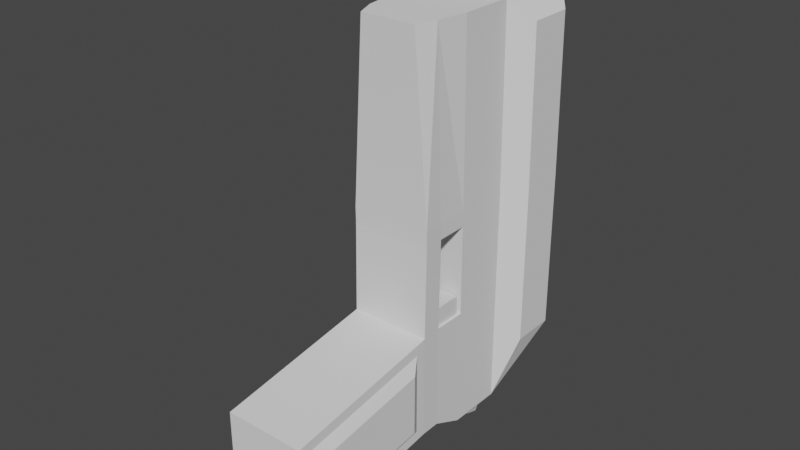 # Source: LaserGun.blend  (saved by Blender 2.92.15; exported with 4.5.12 LTS)
import bpy
from mathutils import Matrix  # noqa: F401  (used for matrix-valued properties, if any)

bpy.ops.wm.read_factory_settings(use_empty=True)
scene = bpy.context.scene
scene.name = 'Scene'

# ---- collections
col_collection = bpy.data.collections.new('Collection'); scene.collection.children.link(col_collection)

# ---- world
world_world = bpy.data.worlds.new('World'); scene.world = world_world
world_world.use_nodes = True; world_world.node_tree.nodes.clear()
_N = world_world.node_tree.nodes; _L = world_world.node_tree.links
n0 = _N.new('ShaderNodeOutputWorld'); n0.name = 'World Output'; n0.location = (300, 300)
n1 = _N.new('ShaderNodeBackground'); n1.name = 'Background'; n1.location = (10, 300)
n1.inputs[0].default_value = (0.05088, 0.05088, 0.05088, 1.0)
_L.new(n1.outputs[0], n0.inputs[0])
n0.is_active_output = True
world_world.color = (0.05088, 0.05088, 0.05088)
world_world.use_sun_shadow = False
world_world.sun_shadow_jitter_overblur = 0.0

# ---- meshes
me_cube_001 = bpy.data.meshes.new('Cube.001')
me_cube_001.from_pydata([(-0.5457, -0.8867, -1.0), (-0.6166, -1.042, 1.0), (-0.5457, -0.1875, -1.0), (-0.659, -0.07414, 1.0), (0.5678, -0.8867, -1.0), (0.6388, -1.042, 1.0), (0.5678, -0.1875, -1.0), (0.6812, -0.07414, 1.0), (-0.659, -1.0, 2.499), (-0.659, -0.07414, 2.499), (0.6812, -1.0, 2.499), (0.6812, -0.07414, 2.499), (-0.659, -1.0, 2.739), (-0.659, -0.07414, 2.739), (0.6812, -1.0, 2.739), (0.6812, -0.07414, 2.739), (-0.659, -1.547, -0.7541), (-0.6166, -1.505, 1.0), (0.6812, -1.547, -0.7541), (0.6388, -1.505, 1.0), (-0.6458, -2.072, -0.5842), (-0.6458, -2.072, 0.7722), (0.6944, -2.062, -0.5936), (0.6944, -2.062, 0.7848), (-0.659, -1.523, 2.495), (0.6812, -1.523, 2.495), (-0.6458, -1.864, 2.49), (0.6944, -1.864, 2.49), (-0.659, -1.527, 2.742), (0.6812, -1.527, 2.742), (-0.6458, -1.868, 2.737), (0.6944, -1.868, 2.737), (0.6812, -1.0, 1.0), (-0.659, -1.0, 1.0), (0.6812, -1.547, 1.0), (-0.659, -1.547, 1.0), (-0.6166, -1.042, 1.318), (0.6388, -1.042, 1.318), (-0.6166, -1.505, 1.318), (0.6388, -1.505, 1.318), (-0.6458, -4.372, -0.8913), (-0.6458, -4.372, 0.403), (0.6944, -4.383, -0.9036), (0.6944, -4.383, 0.4121), (-0.659, -1.047, 5.724), (-0.4224, 0.1155, 5.949), (0.6812, -1.047, 5.724), (0.4446, 0.1155, 5.949), (-0.5774, -1.573, 5.727), (0.5995, -1.573, 5.727), (-0.4401, -1.915, 5.722), (0.4887, -1.915, 5.722), (-0.659, 1.32, -0.3674), (-0.659, 1.32, 1.005), (0.6812, 1.32, -0.3674), (0.6812, 1.32, 1.005), (-0.659, 1.32, 2.505), (0.6812, 1.32, 2.505), (-0.659, 1.32, 2.745), (0.6812, 1.32, 2.745), (-0.4224, 1.037, 5.952), (0.4446, 1.037, 5.952), (0.9785, 0.258, 0.04034), (0.9785, 0.258, 1.0), (0.9785, 0.258, 2.499), (0.9785, 0.258, 2.739), (0.9785, 0.2111, 5.376), (0.9785, 1.001, 0.04581), (0.9785, 1.001, 1.005), (0.9785, 1.001, 2.505), (0.9785, 1.001, 2.745), (0.9785, 0.9543, 5.382), (-0.9885, 0.2542, 0.04034), (-0.9885, 0.2542, 1.0), (-0.9885, 0.2542, 2.499), (-0.9885, 0.2542, 2.739), (-0.9885, 0.2073, 5.376), (-0.9885, 0.9763, 0.04581), (-0.9885, 0.9763, 1.005), (-0.9885, 0.9763, 2.505), (-0.9885, 0.9763, 2.745), (-0.9885, 0.9294, 5.382), (-0.659, -0.07414, -1.0), (-0.659, -1.0, -1.0), (0.6812, -0.07414, -1.0), (0.6812, -1.0, -1.0), (-0.4468, -0.8081, -1.196), (-0.4468, -0.1864, -1.379), (0.4545, -0.8081, -1.196), (0.4545, -0.1864, -1.379), (0.6944, -1.889, 0.9874), (0.6944, -1.889, -0.7447), (0.6944, -4.555, 0.5593), (0.6944, -4.555, -1.101), (0.7953, -2.239, -0.4683), (0.7953, -2.235, 0.548), (0.7953, -4.151, -0.704), (0.7953, -4.169, 0.2503), (-0.6458, -1.889, -0.7447), (-0.6458, -1.889, 0.9874), (-0.6458, -4.555, -1.101), (-0.6458, -4.555, 0.5593), (-0.7467, -2.254, -0.4465), (-0.7467, -2.253, 0.5618), (-0.7467, -4.194, -0.7215), (-0.7467, -4.217, 0.2704), (0.6812, -0.121, 5.724), (0.6812, 1.273, 5.729), (-0.659, -0.121, 5.724), (-0.659, 1.273, 5.729), (-0.1752, 0.3663, 6.466), (0.1973, 0.3663, 6.466), (-0.1752, 0.7831, 6.468), (0.1973, 0.7831, 6.468), (0.3665, 0.1971, 6.466), (0.3665, 0.9524, 6.469), (-0.3444, 0.1971, 6.466), (-0.3444, 0.9524, 6.469), (-0.1752, 0.368, 6.028), (0.1973, 0.368, 6.028), (-0.1752, 0.7849, 6.03), (0.1973, 0.7849, 6.03)], [], [(83, 33, 3, 82), (107, 106, 66, 71), (84, 7, 32, 85), (1, 17, 38, 36), (2, 6, 89, 87), (3, 33, 8, 9), (58, 56, 79, 80), (33, 32, 10, 8), (61, 60, 117, 115), (32, 7, 11, 10), (13, 12, 44, 108), (10, 11, 15, 14), (9, 8, 12, 13), (8, 10, 14, 12), (34, 35, 24, 25), (85, 32, 34, 18), (33, 83, 16, 35), (83, 85, 18, 16), (98, 91, 93, 100), (18, 34, 90, 91), (16, 18, 91, 98), (35, 16, 98, 99), (24, 26, 30, 28), (35, 99, 26, 24), (90, 34, 25, 27), (99, 90, 27, 26), (14, 15, 106, 46), (25, 24, 28, 29), (27, 25, 29, 31), (26, 27, 31, 30), (29, 25, 10, 14), (31, 29, 49, 51), (24, 28, 12, 8), (25, 24, 8, 10), (1, 5, 32, 33), (19, 17, 35, 34), (17, 1, 33, 35), (5, 19, 34, 32), (37, 36, 38, 39), (5, 1, 36, 37), (19, 5, 37, 39), (17, 19, 39, 38), (93, 92, 101, 100), (20, 40, 104, 102), (90, 99, 101, 92), (23, 43, 97, 95), (106, 108, 44, 46), (49, 48, 50, 51), (46, 44, 48, 49), (30, 31, 51, 50), (28, 48, 44, 12), (14, 46, 49, 29), (28, 30, 50, 48), (84, 82, 52, 54), (52, 53, 55, 54), (57, 56, 58, 59), (55, 53, 56, 57), (59, 58, 109, 107), (106, 15, 65, 66), (59, 107, 71, 70), (15, 11, 64, 65), (13, 108, 76, 75), (53, 52, 77, 78), (52, 82, 72, 77), (65, 64, 69, 70), (66, 65, 70, 71), (64, 63, 68, 69), (63, 62, 67, 68), (11, 7, 63, 64), (7, 84, 62, 63), (57, 59, 70, 69), (84, 54, 67, 62), (55, 57, 69, 68), (54, 55, 68, 67), (75, 76, 81, 80), (72, 73, 78, 77), (73, 74, 79, 78), (74, 75, 80, 79), (56, 53, 78, 79), (109, 58, 80, 81), (82, 3, 73, 72), (108, 109, 81, 76), (3, 9, 74, 73), (9, 13, 75, 74), (2, 0, 83, 82), (6, 2, 82, 84), (4, 6, 84, 85), (0, 4, 85, 83), (87, 89, 88, 86), (6, 4, 88, 89), (0, 2, 87, 86), (4, 0, 86, 88), (23, 22, 91, 90), (42, 43, 92, 93), (22, 42, 93, 91), (43, 23, 90, 92), (94, 95, 97, 96), (43, 42, 96, 97), (42, 22, 94, 96), (22, 23, 95, 94), (20, 21, 99, 98), (41, 40, 100, 101), (40, 20, 98, 100), (21, 41, 101, 99), (103, 102, 104, 105), (21, 20, 102, 103), (41, 21, 103, 105), (40, 41, 105, 104), (61, 47, 106, 107), (47, 45, 108, 106), (60, 61, 107, 109), (45, 60, 109, 108), (112, 110, 118, 120), (47, 61, 115, 114), (60, 45, 116, 117), (45, 47, 114, 116), (113, 111, 114, 115), (111, 110, 116, 114), (112, 113, 115, 117), (110, 112, 117, 116), (118, 119, 121, 120), (110, 111, 119, 118), (113, 112, 120, 121), (111, 113, 121, 119)])
_uv = me_cube_001.uv_layers.new(name='UVMap')
_uv.uv.foreach_set('vector', [0.1799, 0.007558, 0.1797, 0.1624, 0.1081, 0.1623, 0.1082, 0.007494, 0.9073, 0.528, 0.7993, 0.5277, 0.825, 0.5013, 0.8825, 0.5016, 0.8021, 0.007246, 0.8024, 0.1621, 0.7307, 0.1622, 0.7305, 0.007356, 0.05768, 0.8111, 0.05768, 0.7753, 0.08227, 0.7753, 0.08227, 0.8111, 0.7967, 0.6622, 0.7967, 0.7485, 0.7674, 0.7397, 0.7674, 0.6699, 0.1081, 0.1623, 0.1797, 0.1624, 0.1796, 0.2785, 0.108, 0.2784, 0.0, 0.2973, 1.621e-05, 0.2788, 0.02624, 0.2788, 0.02622, 0.2974, 0.3113, 0.5284, 0.4151, 0.5284, 0.4151, 0.6445, 0.3113, 0.6445, 0.7674, 0.5951, 0.7674, 0.528, 0.8075, 0.534, 0.8075, 0.5891, 0.7307, 0.1622, 0.8024, 0.1621, 0.8026, 0.2781, 0.7309, 0.2782, 0.1079, 0.297, 0.1796, 0.2971, 0.183, 0.5282, 0.1114, 0.5281, 0.7309, 0.2782, 0.8026, 0.2781, 0.8026, 0.2967, 0.7309, 0.2968, 0.108, 0.2784, 0.1796, 0.2785, 0.1796, 0.2971, 0.1079, 0.297, 0.3113, 0.6445, 0.4151, 0.6445, 0.4151, 0.663, 0.3113, 0.663, 0.2075, 0.5284, 0.3113, 0.5284, 0.3113, 0.6441, 0.2075, 0.6441, 0.7305, 0.007356, 0.7307, 0.1622, 0.6883, 0.1622, 0.6881, 0.02646, 0.1797, 0.1624, 0.1799, 0.007558, 0.2222, 0.02664, 0.2221, 0.1625, 0.5591, 0.7068, 0.6629, 0.7072, 0.6627, 0.7499, 0.5589, 0.7495, 0.5598, 0.7759, 0.6636, 0.7763, 0.6627, 0.9823, 0.559, 0.9819, 0.6881, 0.02646, 0.6883, 0.1622, 0.6619, 0.1613, 0.6617, 0.02725, 0.5589, 0.7495, 0.6627, 0.7499, 0.6636, 0.7763, 0.5598, 0.7759, 0.2221, 0.1625, 0.2222, 0.02664, 0.2487, 0.02739, 0.2486, 0.1615, 0.2201, 0.2782, 0.2466, 0.2778, 0.2469, 0.297, 0.2204, 0.2973, 0.2221, 0.1625, 0.2486, 0.1615, 0.2466, 0.2778, 0.2201, 0.2782, 0.6619, 0.1613, 0.6883, 0.1622, 0.6904, 0.2779, 0.6639, 0.2776, 0.6636, 0.528, 0.7674, 0.528, 0.7674, 0.6442, 0.6636, 0.6442, 0.7309, 0.2968, 0.8026, 0.2967, 0.7993, 0.5277, 0.7276, 0.5278, 0.2075, 0.6441, 0.3113, 0.6441, 0.3113, 0.6633, 0.2075, 0.6633, 0.6639, 0.2776, 0.6904, 0.2779, 0.6901, 0.2971, 0.6637, 0.2968, 0.6636, 0.6442, 0.7674, 0.6442, 0.7674, 0.6634, 0.6636, 0.6634, 0.8158, 0.7594, 0.7967, 0.7597, 0.797, 0.8002, 0.8156, 0.8002, 0.6637, 0.2968, 0.6901, 0.2971, 0.6869, 0.528, 0.6604, 0.5274, 0.2201, 0.2782, 0.2204, 0.2973, 0.1796, 0.2971, 0.1796, 0.2785, 0.2499, 0.767, 0.2499, 0.6633, 0.2904, 0.6633, 0.2904, 0.767, 0.2108, 0.6665, 0.2108, 0.7637, 0.2075, 0.767, 0.2075, 0.6633, 0.2466, 0.7637, 0.2466, 0.6665, 0.2499, 0.6633, 0.2499, 0.767, 0.2466, 0.6665, 0.2108, 0.6665, 0.2075, 0.6633, 0.2499, 0.6633, 0.2108, 0.7637, 0.2466, 0.7637, 0.2499, 0.767, 0.2075, 0.767, 0.4151, 0.6256, 0.4151, 0.5284, 0.4509, 0.5284, 0.4509, 0.6256, 0.8213, 0.6622, 0.8213, 0.7594, 0.7967, 0.7594, 0.7967, 0.6622, 0.7674, 0.8182, 0.7674, 0.7824, 0.7919, 0.7824, 0.7919, 0.8182, 0.832, 0.528, 0.832, 0.6252, 0.8075, 0.6252, 0.8075, 0.528, 0.4151, 0.663, 0.4151, 0.7915, 0.3113, 0.7915, 0.3113, 0.663, 0.2629, 0.03983, 0.4409, 0.01621, 0.427, 0.02935, 0.2768, 0.05051, 0.2075, 0.7353, 0.1038, 0.7353, 0.1038, 0.5284, 0.2075, 0.5284, 0.6485, 0.1457, 0.4687, 0.1171, 0.4852, 0.1047, 0.635, 0.1275, 0.0, 0.6364, 0.1038, 0.6364, 0.1038, 0.7081, 0.0, 0.7081, 0.006321, 0.7488, 0.09744, 0.7488, 0.08682, 0.7753, 0.0149, 0.7753, 0.0, 0.7081, 0.1038, 0.7081, 0.09744, 0.7488, 0.006321, 0.7488, 0.6636, 0.6634, 0.7674, 0.6634, 0.7514, 0.8945, 0.6795, 0.8945, 0.2204, 0.2973, 0.2239, 0.5284, 0.183, 0.5282, 0.1796, 0.2971, 0.7309, 0.2968, 0.7276, 0.5278, 0.6869, 0.528, 0.6901, 0.2971, 0.2204, 0.2973, 0.2469, 0.297, 0.2505, 0.5281, 0.2239, 0.5284, 0.6632, 0.6355, 0.5594, 0.6351, 0.5598, 0.528, 0.6636, 0.5284, 0.5589, 0.528, 0.5589, 0.6342, 0.4552, 0.6342, 0.4552, 0.528, 0.4552, 0.7503, 0.5589, 0.7503, 0.5589, 0.7689, 0.4552, 0.7689, 0.4552, 0.6342, 0.5589, 0.6342, 0.5589, 0.7503, 0.4552, 0.7503, 0.4552, 0.7689, 0.5589, 0.7689, 0.5589, 1.0, 0.4552, 1.0, 0.7993, 0.5277, 0.8026, 0.2967, 0.8283, 0.2972, 0.825, 0.5013, 0.9106, 0.2969, 0.9073, 0.528, 0.8825, 0.5016, 0.8858, 0.2975, 0.8026, 0.2967, 0.8026, 0.2781, 0.8282, 0.2786, 0.8283, 0.2972, 0.1079, 0.297, 0.1114, 0.5281, 0.08558, 0.5012, 0.08213, 0.297, 0.0001178, 0.1627, 0.0002108, 0.05638, 0.0264, 0.08842, 0.02634, 0.1627, 0.0002108, 0.05638, 0.1082, 0.007494, 0.08231, 0.08805, 0.0264, 0.08842, 0.8283, 0.2972, 0.8282, 0.2786, 0.8858, 0.279, 0.8858, 0.2975, 0.825, 0.5013, 0.8283, 0.2972, 0.8858, 0.2975, 0.8825, 0.5016, 0.8282, 0.2786, 0.8281, 0.1626, 0.8856, 0.1629, 0.8858, 0.279, 0.8281, 0.1626, 0.828, 0.08827, 0.8855, 0.08861, 0.8856, 0.1629, 0.8026, 0.2781, 0.8024, 0.1621, 0.8281, 0.1626, 0.8282, 0.2786, 0.8024, 0.1621, 0.8021, 0.007246, 0.828, 0.08827, 0.8281, 0.1626, 0.9105, 0.2784, 0.9106, 0.2969, 0.8858, 0.2975, 0.8858, 0.279, 0.8021, 0.007246, 0.9102, 0.05605, 0.8855, 0.08861, 0.828, 0.08827, 0.9103, 0.1623, 0.9105, 0.2784, 0.8858, 0.279, 0.8856, 0.1629, 0.9102, 0.05605, 0.9103, 0.1623, 0.8856, 0.1629, 0.8855, 0.08861, 0.08213, 0.297, 0.08558, 0.5012, 0.02967, 0.5016, 0.02622, 0.2974, 0.08231, 0.08805, 0.08224, 0.1624, 0.02634, 0.1627, 0.0264, 0.08842, 0.08224, 0.1624, 0.08214, 0.2784, 0.02624, 0.2788, 0.02634, 0.1627, 0.08214, 0.2784, 0.08213, 0.297, 0.02622, 0.2974, 0.02624, 0.2788, 1.621e-05, 0.2788, 0.0001178, 0.1627, 0.02634, 0.1627, 0.02624, 0.2788, 0.003427, 0.5284, 0.0, 0.2973, 0.02622, 0.2974, 0.02967, 0.5016, 0.1082, 0.007494, 0.1081, 0.1623, 0.08224, 0.1624, 0.08231, 0.08805, 0.1114, 0.5281, 0.003427, 0.5284, 0.02967, 0.5016, 0.08558, 0.5012, 0.1081, 0.1623, 0.108, 0.2784, 0.08214, 0.2784, 0.08224, 0.1624, 0.108, 0.2784, 0.1079, 0.297, 0.08213, 0.297, 0.08214, 0.2784, 0.5681, 0.6439, 0.5679, 0.698, 0.5591, 0.7068, 0.5594, 0.6351, 0.6543, 0.6442, 0.5681, 0.6439, 0.5594, 0.6351, 0.6632, 0.6355, 0.6541, 0.6984, 0.6543, 0.6442, 0.6632, 0.6355, 0.6629, 0.7072, 0.5679, 0.698, 0.6541, 0.6984, 0.6629, 0.7072, 0.5591, 0.7068, 0.1521, 0.7353, 0.1521, 0.8051, 0.1038, 0.8051, 0.1038, 0.7353, 0.237, 0.7671, 0.237, 0.8213, 0.2217, 0.8152, 0.2075, 0.767, 0.2664, 0.767, 0.2664, 0.8212, 0.237, 0.8211, 0.2512, 0.773, 0.3057, 0.6633, 0.3057, 0.7495, 0.2904, 0.7418, 0.2904, 0.672, 0.6485, 0.1457, 0.6483, 0.03896, 0.6617, 0.02725, 0.6619, 0.1613, 0.4685, 0.01524, 0.4687, 0.1171, 0.4554, 0.1285, 0.4552, 0.0, 0.6483, 0.03896, 0.4685, 0.01524, 0.4552, 0.0, 0.6617, 0.02725, 0.4687, 0.1171, 0.6485, 0.1457, 0.6619, 0.1613, 0.4554, 0.1285, 0.6346, 0.04886, 0.635, 0.1275, 0.4852, 0.1047, 0.4865, 0.03085, 0.4687, 0.1171, 0.4685, 0.01524, 0.4865, 0.03085, 0.4852, 0.1047, 0.4685, 0.01524, 0.6483, 0.03896, 0.6346, 0.04886, 0.4865, 0.03085, 0.6483, 0.03896, 0.6485, 0.1457, 0.635, 0.1275, 0.6346, 0.04886, 0.2629, 0.03983, 0.2628, 0.1448, 0.2486, 0.1615, 0.2487, 0.02739, 0.4409, 0.1164, 0.4409, 0.01621, 0.4552, 0.0, 0.455, 0.1285, 0.4409, 0.01621, 0.2629, 0.03983, 0.2487, 0.02739, 0.4552, 0.0, 0.2628, 0.1448, 0.4409, 0.1164, 0.455, 0.1285, 0.2486, 0.1615, 0.2767, 0.1286, 0.2768, 0.05051, 0.427, 0.02935, 0.4287, 0.1062, 0.2628, 0.1448, 0.2629, 0.03983, 0.2768, 0.05051, 0.2767, 0.1286, 0.4409, 0.1164, 0.2628, 0.1448, 0.2767, 0.1286, 0.4287, 0.1062, 0.4409, 0.01621, 0.4409, 0.1164, 0.4287, 0.1062, 0.427, 0.02935, 0.01832, 0.5465, 0.01832, 0.6178, 0.0, 0.6364, 0.0, 0.5284, 0.01832, 0.6178, 0.08545, 0.6178, 0.1038, 0.6364, 0.0, 0.6364, 0.08545, 0.5465, 0.01832, 0.5465, 0.0, 0.5284, 0.1038, 0.5284, 0.08545, 0.6178, 0.08545, 0.5465, 0.1038, 0.5284, 0.1038, 0.6364, 0.4473, 0.8022, 0.4151, 0.8022, 0.4151, 0.7683, 0.4473, 0.7683, 0.4549, 0.6969, 0.4549, 0.7683, 0.4151, 0.7619, 0.4151, 0.7034, 0.4151, 0.6969, 0.4151, 0.6256, 0.4551, 0.632, 0.4551, 0.6905, 0.7674, 0.6622, 0.7674, 0.5951, 0.8072, 0.6011, 0.8072, 0.6562, 0.1652, 0.7484, 0.1652, 0.7807, 0.1521, 0.7938, 0.1521, 0.7353, 0.1652, 0.7807, 0.1941, 0.7807, 0.2072, 0.7938, 0.1521, 0.7938, 0.1941, 0.7484, 0.1652, 0.7484, 0.1521, 0.7353, 0.2072, 0.7353, 0.1941, 0.7807, 0.1941, 0.7484, 0.2072, 0.7353, 0.2072, 0.7938, 0.05768, 0.8076, 0.02884, 0.8076, 0.02884, 0.7753, 0.05768, 0.7753, 0.7962, 0.7824, 0.7674, 0.7824, 0.7674, 0.7485, 0.7962, 0.7485, 0.02884, 0.8092, 0.0, 0.8092, 0.0, 0.7753, 0.02884, 0.7753, 0.2664, 0.767, 0.2986, 0.767, 0.2986, 0.801, 0.2664, 0.801])
me_cube_001.use_remesh_fix_poles = True
me_cube_001.use_remesh_preserve_attributes = False
me_cube_001.use_mirror_vertex_groups = False
me_cube_001.update()

# ---- objects
ob_lasergun = bpy.data.objects.new('LaserGun', me_cube_001)

# ---- transforms, parenting, visibility, modifiers, constraints
ob_lasergun.location = (0.0, 0.0, 0.0)
ob_lasergun.lineart.crease_threshold = 0.0

# ---- collection membership
col_collection.objects.link(ob_lasergun)

# ---- scene / render settings (as saved in the file)
scene.frame_start = 1; scene.frame_end = 250; scene.frame_set(1)
scene.render.engine = 'BLENDER_EEVEE_NEXT'
scene.cycles.use_denoising = False
scene.cycles.samples = 128
scene.cycles.sampling_pattern = 'TABULATED_SOBOL'
scene.cycles.use_adaptive_sampling = False
scene.cycles.use_light_tree = False
scene.view_settings.view_transform = 'Filmic'
bpy.context.view_layer.update()

# ---- added for rendering (the .blend has no active camera and no usable light): camera, sun
cam_auto = bpy.data.cameras.new('AutoCamera')
cam_auto.lens = 50.0
cam_auto.sensor_width = 36.0
cam_auto.clip_end = 1000.0
ob_auto_camera = bpy.data.objects.new('AutoCamera', cam_auto)
scene.collection.objects.link(ob_auto_camera)
ob_auto_camera.location = (9.24601, -12.7189, 9.94584)
ob_auto_camera.rotation_euler = (1.09748, -7.21219e-08, 0.694738)
scene.camera = ob_auto_camera
light_auto_sun = bpy.data.lights.new('AutoSun', 'SUN')
light_auto_sun.energy = 3.0
light_auto_sun.angle = 0.0523599
ob_auto_sun = bpy.data.objects.new('AutoSun', light_auto_sun)
scene.collection.objects.link(ob_auto_sun)
ob_auto_sun.rotation_euler = (0.872665, 0.174533, 0.523599)
bpy.context.view_layer.update()

